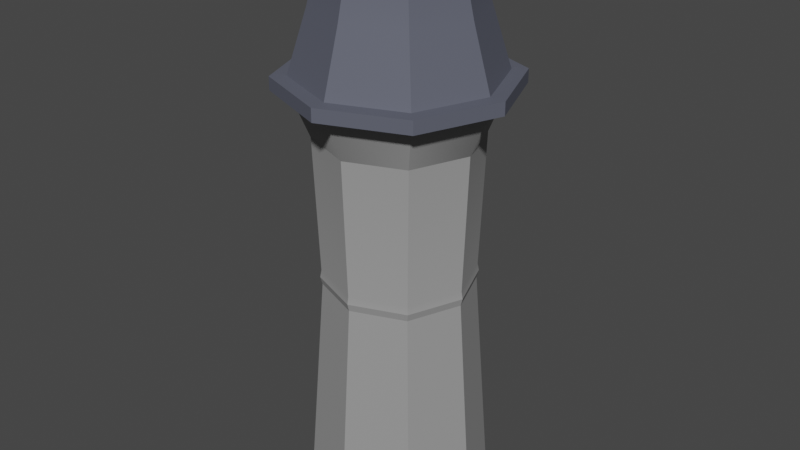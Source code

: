 # Source: paris_hero_classic_tower.blend  (saved by Blender 3.6.11; exported with 4.5.12 LTS)
import bpy
from mathutils import Matrix  # noqa: F401  (used for matrix-valued properties, if any)

bpy.ops.wm.read_factory_settings(use_empty=True)
scene = bpy.context.scene
scene.name = 'Scene'

# ---- collections
col_collection = bpy.data.collections.new('Collection'); scene.collection.children.link(col_collection)

# ---- materials (node trees are filled in below, after node groups)
mat_material = bpy.data.materials.new('Material')
mat_material.alpha_threshold = 0.0
mat_material.use_transparent_shadow = False
mat_material.roughness = 0.5
mat_material.line_color = (0.0, 0.0, 0.0, 1.0)
mat_walls = bpy.data.materials.new('walls')
mat_walls.use_transparent_shadow = False
mat_roof = bpy.data.materials.new('roof')
mat_roof.use_transparent_shadow = False

# ---- node groups
ng_auto_smooth = bpy.data.node_groups.new('Auto Smooth', 'GeometryNodeTree')
_s = ng_auto_smooth.interface.new_socket(name='Geometry', in_out='OUTPUT', socket_type='NodeSocketGeometry')
_s = ng_auto_smooth.interface.new_socket(name='Geometry', in_out='INPUT', socket_type='NodeSocketGeometry')
_s = ng_auto_smooth.interface.new_socket(name='Angle', in_out='INPUT', socket_type='NodeSocketFloat')
_s.subtype = 'ANGLE'
_s.min_value = 0.0
_s.max_value = 3.142
ng_auto_smooth.is_modifier = True
_N = ng_auto_smooth.nodes; _L = ng_auto_smooth.links
n0 = _N.new('NodeGroupOutput'); n0.name = 'Group Output'; n0.location = (480, -100)
n1 = _N.new('NodeGroupInput'); n1.name = 'Group Input'; n1.location = (-420, -300)
n2 = _N.new('NodeGroupInput'); n2.name = 'Group Input.001'; n2.location = (-60, -100)
n3 = _N.new('GeometryNodeSetShadeSmooth'); n3.name = 'Set Shade Smooth'; n3.location = (120, -100)
n3.domain = 'EDGE'
n4 = _N.new('GeometryNodeSetShadeSmooth'); n4.name = 'Set Shade Smooth.001'; n4.location = (300, -100)
n5 = _N.new('GeometryNodeInputMeshEdgeAngle'); n5.name = 'Edge Angle'; n5.location = (-420, -220)
n6 = _N.new('GeometryNodeInputEdgeSmooth'); n6.name = 'Is Edge Smooth'; n6.location = (-60, -160)
n7 = _N.new('GeometryNodeInputShadeSmooth'); n7.name = 'Is Face Smooth'; n7.location = (-240, -340)
n8 = _N.new('FunctionNodeBooleanMath'); n8.name = 'Boolean Math'; n8.location = (-60, -220)
n9 = _N.new('FunctionNodeCompare'); n9.name = 'Compare'; n9.location = (-240, -180)
n9.operation = 'LESS_EQUAL'
_L.new(n5.outputs[0], n9.inputs[0])
_L.new(n4.outputs[0], n0.inputs[0])
_L.new(n1.outputs[1], n9.inputs[1])
_L.new(n9.outputs[0], n8.inputs[0])
_L.new(n7.outputs[0], n8.inputs[1])
_L.new(n2.outputs[0], n3.inputs[0])
_L.new(n6.outputs[0], n3.inputs[1])
_L.new(n3.outputs[0], n4.inputs[0])
_L.new(n8.outputs[0], n3.inputs[2])
n0.is_active_output = True

# ---- material node trees
mat_material.use_nodes = True; mat_material.node_tree.nodes.clear()
_N = mat_material.node_tree.nodes; _L = mat_material.node_tree.links
n0 = _N.new('ShaderNodeOutputMaterial'); n0.name = 'Material Output'; n0.location = (300, 300)
n1 = _N.new('ShaderNodeBsdfPrincipled'); n1.name = 'Principled BSDF'; n1.location = (10, 300)
n1.distribution = 'GGX'
n1.subsurface_method = 'RANDOM_WALK_SKIN'
n1.inputs[3].default_value = 1.45
n1.inputs[27].default_value = (0.0, 0.0, 0.0, 1.0)
n1.inputs[28].default_value = 1.0
_L.new(n1.outputs[0], n0.inputs[0])
n0.is_active_output = True
mat_walls.use_nodes = True; mat_walls.node_tree.nodes.clear()
_N = mat_walls.node_tree.nodes; _L = mat_walls.node_tree.links
n0 = _N.new('ShaderNodeBsdfPrincipled'); n0.name = 'Principled BSDF'; n0.location = (10, 300)
n0.distribution = 'GGX'
n0.subsurface_method = 'RANDOM_WALK_SKIN'
n0.inputs[0].default_value = (0.3108, 0.3108, 0.3108, 1.0)
n0.inputs[2].default_value = 0.9252
n0.inputs[3].default_value = 1.45
n0.inputs[13].default_value = 0.04331
n0.inputs[27].default_value = (0.0, 0.0, 0.0, 1.0)
n0.inputs[28].default_value = 1.0
n1 = _N.new('ShaderNodeOutputMaterial'); n1.name = 'Material Output'; n1.location = (300, 300)
_L.new(n0.outputs[0], n1.inputs[0])
n1.is_active_output = True
mat_roof.use_nodes = True; mat_roof.node_tree.nodes.clear()
_N = mat_roof.node_tree.nodes; _L = mat_roof.node_tree.links
n0 = _N.new('ShaderNodeBsdfPrincipled'); n0.name = 'Principled BSDF'; n0.location = (10, 300)
n0.distribution = 'GGX'
n0.subsurface_method = 'RANDOM_WALK_SKIN'
n0.inputs[0].default_value = (0.1215, 0.1295, 0.1679, 1.0)
n0.inputs[1].default_value = 0.1654
n0.inputs[2].default_value = 0.6181
n0.inputs[3].default_value = 1.45
n0.inputs[13].default_value = 0.248
n0.inputs[27].default_value = (0.0, 0.0, 0.0, 1.0)
n0.inputs[28].default_value = 1.0
n1 = _N.new('ShaderNodeOutputMaterial'); n1.name = 'Material Output'; n1.location = (300, 300)
_L.new(n0.outputs[0], n1.inputs[0])
n1.is_active_output = True

# ---- world
world_world = bpy.data.worlds.new('World'); scene.world = world_world
world_world.use_nodes = True; world_world.node_tree.nodes.clear()
_N = world_world.node_tree.nodes; _L = world_world.node_tree.links
n0 = _N.new('ShaderNodeOutputWorld'); n0.name = 'World Output'; n0.location = (300, 300)
n1 = _N.new('ShaderNodeBackground'); n1.name = 'Background'; n1.location = (10, 300)
n1.inputs[0].default_value = (0.05088, 0.05088, 0.05088, 1.0)
_L.new(n1.outputs[0], n0.inputs[0])
n0.is_active_output = True
world_world.color = (0.05088, 0.05088, 0.05088)
world_world.use_sun_shadow = False
world_world.sun_shadow_jitter_overblur = 0.0

# ---- meshes
me_cube = bpy.data.meshes.new('Cube')
me_cube.from_pydata([(0.8624, 0.8624, 0.9766), (0.792, 0.792, -1.0), (0.8624, -0.8624, 0.9766), (0.792, -0.792, -1.0), (-0.8624, 0.8624, 0.9766), (-0.792, 0.792, -1.0), (-0.8624, -0.8624, 0.9766), (-0.792, -0.792, -1.0), (-1.1, 0.0, -1.0), (1.198, 1.046e-10, 0.9766), (-1.198, 1.046e-10, 0.9766), (1.1, 0.0, -1.0), (0.0, 1.1, -1.0), (-2.091e-10, -1.198, 0.9766), (0.0, -1.1, -1.0), (-2.091e-10, 1.198, 0.9766), (0.0, 0.0, -1.0), (0.648, 0.648, 0.04061), (-0.648, -0.648, 0.04061), (0.648, -0.648, 0.04061), (-0.648, 0.648, 0.04061), (0.9, 0.0, 0.04061), (-0.9, 0.0, 0.04061), (0.0, 0.9, 0.04061), (0.0, -0.9, 0.04061), (-0.699, -0.699, 0.7623), (0.699, 0.699, 0.7623), (0.699, -0.699, 0.7623), (-0.699, 0.699, 0.7623), (0.9709, 0.0, 0.7623), (-0.9709, 0.0, 0.7623), (0.0, 0.9709, 0.7623), (0.0, -0.9709, 0.7623), (0.8624, 0.8624, 1.041), (0.8624, -0.8624, 1.041), (-0.8624, 0.8624, 1.041), (-0.8624, -0.8624, 1.041), (1.198, 1.046e-10, 1.041), (-1.198, 1.046e-10, 1.041), (-2.091e-10, -1.198, 1.041), (-2.091e-10, 1.198, 1.041), (0.5852, 0.5852, 1.565), (0.998, 0.998, 0.9781), (0.998, -0.998, 0.9781), (-0.998, 0.998, 0.9781), (-0.998, -0.998, 0.9781), (1.386, 1.046e-10, 0.9781), (-1.386, 1.046e-10, 0.9781), (-2.091e-10, -1.386, 0.9781), (-2.091e-10, 1.386, 0.9781), (0.998, 0.998, 1.04), (0.998, -0.998, 1.04), (-0.998, 0.998, 1.04), (-0.998, -0.998, 1.04), (1.386, 1.046e-10, 1.04), (-1.386, 1.046e-10, 1.04), (-2.091e-10, -1.386, 1.04), (-2.091e-10, 1.386, 1.04), (-2.11e-10, -0.8009, 1.65), (-0.5766, -0.5766, 1.65), (0.8009, 1.933e-09, 1.65), (0.5766, -0.5766, 1.65), (-0.8009, 1.933e-09, 1.65), (-0.5766, 0.5766, 1.65), (-2.11e-10, 0.8009, 1.65), (0.5766, 0.5766, 1.65), (-2.091e-10, 1.981e-09, 1.65), (-2.091e-10, 0.8127, 1.565), (-0.8127, 1.866e-09, 1.565), (-0.5852, -0.5852, 1.565), (0.8127, 1.866e-09, 1.565), (0.5852, -0.5852, 1.565), (-0.5852, 0.5852, 1.565), (-2.091e-10, -0.8127, 1.565), (0.6941, 0.6941, 1.332), (-0.9641, 9.49e-10, 1.332), (0.6941, -0.6941, 1.332), (-2.091e-10, 0.9641, 1.332), (-0.6941, -0.6941, 1.332), (0.9641, 9.49e-10, 1.332), (-0.6941, 0.6941, 1.332), (-2.091e-10, -0.9641, 1.332), (0.6531, 0.6531, 0.1128), (0.6531, -0.6531, 0.1128), (-0.6531, 0.6531, 0.1128), (0.9071, 0.0, 0.1128), (-0.9071, 0.0, 0.1128), (0.0, 0.9071, 0.1128), (0.0, -0.9071, 0.1128), (-0.6531, -0.6531, 0.1128), (0.6657, 0.6657, 0.07669), (0.6657, -0.6657, 0.07669), (-0.6657, 0.6657, 0.07669), (0.9246, 1.739e-10, 0.07669), (-0.9246, 1.739e-10, 0.07669), (1.739e-10, 0.9246, 0.07669), (1.739e-10, -0.9246, 0.07669), (-0.6657, -0.6657, 0.07669)], [], [(9, 0, 42, 46), (32, 13, 6, 25), (30, 10, 4, 28), (16, 11, 3, 14), (29, 9, 2, 27), (31, 15, 0, 26), (26, 0, 9, 29), (12, 1, 11, 16), (25, 6, 10, 30), (35, 40, 57, 52), (39, 36, 53, 56), (5, 12, 16, 8), (28, 4, 15, 31), (8, 16, 14, 7), (27, 2, 13, 32), (34, 39, 56, 51), (3, 19, 24, 14), (5, 20, 23, 12), (7, 18, 22, 8), (1, 17, 21, 11), (12, 23, 17, 1), (11, 21, 19, 3), (8, 22, 20, 5), (14, 24, 18, 7), (83, 27, 32, 88), (84, 28, 31, 87), (89, 25, 30, 86), (82, 26, 29, 85), (87, 31, 26, 82), (85, 29, 27, 83), (86, 30, 28, 84), (88, 32, 25, 89), (67, 72, 63, 64), (71, 70, 60, 61), (41, 67, 64, 65), (68, 69, 59, 62), (0, 15, 49, 42), (36, 38, 55, 53), (4, 10, 47, 44), (33, 37, 54, 50), (46, 42, 50, 54), (45, 48, 56, 53), (42, 49, 57, 50), (48, 43, 51, 56), (44, 47, 55, 52), (43, 46, 54, 51), (47, 45, 53, 55), (49, 44, 52, 57), (37, 34, 51, 54), (6, 13, 48, 45), (13, 2, 43, 48), (10, 6, 45, 47), (38, 35, 52, 55), (2, 9, 46, 43), (40, 33, 50, 57), (15, 4, 44, 49), (66, 62, 59, 58), (64, 63, 62, 66), (65, 64, 66, 60), (60, 66, 58, 61), (70, 41, 65, 60), (72, 68, 62, 63), (69, 73, 58, 59), (73, 71, 61, 58), (81, 76, 71, 73), (78, 81, 73, 69), (80, 75, 68, 72), (79, 74, 41, 70), (75, 78, 69, 68), (74, 77, 67, 41), (76, 79, 70, 71), (77, 80, 72, 67), (40, 35, 80, 77), (34, 37, 79, 76), (33, 40, 77, 74), (38, 36, 78, 75), (37, 33, 74, 79), (35, 38, 75, 80), (36, 39, 81, 78), (39, 34, 76, 81), (96, 88, 89, 97), (94, 86, 84, 92), (93, 85, 83, 91), (95, 87, 82, 90), (90, 82, 85, 93), (97, 89, 86, 94), (92, 84, 87, 95), (91, 83, 88, 96), (19, 91, 96, 24), (20, 92, 95, 23), (18, 97, 94, 22), (17, 90, 93, 21), (23, 95, 90, 17), (21, 93, 91, 19), (22, 94, 92, 20), (24, 96, 97, 18)])
me_cube.polygons.foreach_set('use_smooth', [True] * 96)
me_cube.polygons.foreach_set('material_index', [2, 1, 1, 1, 1, 1, 1, 1, 1, 2, 2, 1, 1, 1, 1, 2, 1, 1, 1, 1, 1, 1, 1, 1, 1, 1, 1, 1, 1, 1, 1, 1, 2, 2, 2, 2, 2, 2, 2, 2, 2, 2, 2, 2, 2, 2, 2, 2, 2, 2, 2, 2, 2, 2, 2, 2, 2, 2, 2, 2, 2, 2, 2, 2, 2, 2, 2, 2, 2, 2, 2, 2, 2, 2, 2, 2, 2, 2, 2, 2, 1, 1, 1, 1, 1, 1, 1, 1, 1, 1, 1, 1, 1, 1, 1, 1])
_uv = me_cube.uv_layers.new(name='UVMap')
_uv.uv.foreach_set('vector', [0.625, 0.625, 0.625, 0.5, 0.625, 0.5, 0.625, 0.625, 0.5875, 0.875, 0.625, 0.875, 0.625, 1.0, 0.5875, 1.0, 0.5875, 0.125, 0.625, 0.125, 0.625, 0.25, 0.5875, 0.25, 0.25, 0.625, 0.375, 0.625, 0.375, 0.75, 0.25, 0.75, 0.5875, 0.625, 0.625, 0.625, 0.625, 0.75, 0.5875, 0.75, 0.5875, 0.375, 0.625, 0.375, 0.625, 0.5, 0.5875, 0.5, 0.5875, 0.5, 0.625, 0.5, 0.625, 0.625, 0.5875, 0.625, 0.25, 0.5, 0.375, 0.5, 0.375, 0.625, 0.25, 0.625, 0.5875, 0.0, 0.625, 0.0, 0.625, 0.125, 0.5875, 0.125, 0.875, 0.5, 0.75, 0.5, 0.75, 0.5, 0.875, 0.5, 0.75, 0.75, 0.875, 0.75, 0.875, 0.75, 0.75, 0.75, 0.125, 0.5, 0.25, 0.5, 0.25, 0.625, 0.125, 0.625, 0.5875, 0.25, 0.625, 0.25, 0.625, 0.375, 0.5875, 0.375, 0.125, 0.625, 0.25, 0.625, 0.25, 0.75, 0.125, 0.75, 0.5875, 0.75, 0.625, 0.75, 0.625, 0.875, 0.5875, 0.875, 0.625, 0.75, 0.75, 0.75, 0.75, 0.75, 0.625, 0.75, 0.375, 0.75, 0.5, 0.75, 0.5, 0.875, 0.375, 0.875, 0.375, 0.25, 0.5, 0.25, 0.5, 0.375, 0.375, 0.375, 0.375, 0.0, 0.5, 0.0, 0.5, 0.125, 0.375, 0.125, 0.375, 0.5, 0.5, 0.5, 0.5, 0.625, 0.375, 0.625, 0.375, 0.375, 0.5, 0.375, 0.5, 0.5, 0.375, 0.5, 0.375, 0.625, 0.5, 0.625, 0.5, 0.75, 0.375, 0.75, 0.375, 0.125, 0.5, 0.125, 0.5, 0.25, 0.375, 0.25, 0.375, 0.875, 0.5, 0.875, 0.5, 1.0, 0.375, 1.0, 0.5087, 0.75, 0.5875, 0.75, 0.5875, 0.875, 0.5087, 0.875, 0.5087, 0.25, 0.5875, 0.25, 0.5875, 0.375, 0.5087, 0.375, 0.5087, 0.0, 0.5875, 0.0, 0.5875, 0.125, 0.5087, 0.125, 0.5087, 0.5, 0.5875, 0.5, 0.5875, 0.625, 0.5087, 0.625, 0.5087, 0.375, 0.5875, 0.375, 0.5875, 0.5, 0.5087, 0.5, 0.5087, 0.625, 0.5875, 0.625, 0.5875, 0.75, 0.5087, 0.75, 0.5087, 0.125, 0.5875, 0.125, 0.5875, 0.25, 0.5087, 0.25, 0.5087, 0.875, 0.5875, 0.875, 0.5875, 1.0, 0.5087, 1.0, 0.75, 0.5, 0.875, 0.5, 0.875, 0.5, 0.75, 0.5, 0.625, 0.75, 0.625, 0.625, 0.625, 0.625, 0.625, 0.75, 0.625, 0.5, 0.75, 0.5, 0.75, 0.5, 0.625, 0.5, 0.875, 0.625, 0.875, 0.75, 0.875, 0.75, 0.875, 0.625, 0.625, 0.5, 0.625, 0.375, 0.625, 0.375, 0.625, 0.5, 0.875, 0.75, 0.875, 0.625, 0.875, 0.625, 0.875, 0.75, 0.625, 0.25, 0.625, 0.125, 0.625, 0.125, 0.625, 0.25, 0.625, 0.5, 0.625, 0.625, 0.625, 0.625, 0.625, 0.5, 0.625, 0.625, 0.625, 0.5, 0.625, 0.5, 0.625, 0.625, 0.625, 1.0, 0.625, 0.875, 0.625, 0.875, 0.625, 1.0, 0.625, 0.5, 0.625, 0.375, 0.625, 0.375, 0.625, 0.5, 0.625, 0.875, 0.625, 0.75, 0.625, 0.75, 0.625, 0.875, 0.625, 0.25, 0.625, 0.125, 0.625, 0.125, 0.625, 0.25, 0.625, 0.75, 0.625, 0.625, 0.625, 0.625, 0.625, 0.75, 0.625, 0.125, 0.625, 0.0, 0.625, 0.0, 0.625, 0.125, 0.625, 0.375, 0.625, 0.25, 0.625, 0.25, 0.625, 0.375, 0.625, 0.625, 0.625, 0.75, 0.625, 0.75, 0.625, 0.625, 0.625, 1.0, 0.625, 0.875, 0.625, 0.875, 0.625, 1.0, 0.625, 0.875, 0.625, 0.75, 0.625, 0.75, 0.625, 0.875, 0.625, 0.125, 0.625, 0.0, 0.625, 0.0, 0.625, 0.125, 0.875, 0.625, 0.875, 0.5, 0.875, 0.5, 0.875, 0.625, 0.625, 0.75, 0.625, 0.625, 0.625, 0.625, 0.625, 0.75, 0.75, 0.5, 0.625, 0.5, 0.625, 0.5, 0.75, 0.5, 0.625, 0.375, 0.625, 0.25, 0.625, 0.25, 0.625, 0.375, 0.75, 0.625, 0.875, 0.625, 0.875, 0.75, 0.75, 0.75, 0.75, 0.5, 0.875, 0.5, 0.875, 0.625, 0.75, 0.625, 0.625, 0.5, 0.75, 0.5, 0.75, 0.625, 0.625, 0.625, 0.625, 0.625, 0.75, 0.625, 0.75, 0.75, 0.625, 0.75, 0.625, 0.625, 0.625, 0.5, 0.625, 0.5, 0.625, 0.625, 0.875, 0.5, 0.875, 0.625, 0.875, 0.625, 0.875, 0.5, 0.875, 0.75, 0.75, 0.75, 0.75, 0.75, 0.875, 0.75, 0.75, 0.75, 0.625, 0.75, 0.625, 0.75, 0.75, 0.75, 0.75, 0.75, 0.625, 0.75, 0.625, 0.75, 0.75, 0.75, 0.875, 0.75, 0.75, 0.75, 0.75, 0.75, 0.875, 0.75, 0.875, 0.5, 0.875, 0.625, 0.875, 0.625, 0.875, 0.5, 0.625, 0.625, 0.625, 0.5, 0.625, 0.5, 0.625, 0.625, 0.875, 0.625, 0.875, 0.75, 0.875, 0.75, 0.875, 0.625, 0.625, 0.5, 0.75, 0.5, 0.75, 0.5, 0.625, 0.5, 0.625, 0.75, 0.625, 0.625, 0.625, 0.625, 0.625, 0.75, 0.75, 0.5, 0.875, 0.5, 0.875, 0.5, 0.75, 0.5, 0.75, 0.5, 0.875, 0.5, 0.875, 0.5, 0.75, 0.5, 0.625, 0.75, 0.625, 0.625, 0.625, 0.625, 0.625, 0.75, 0.625, 0.5, 0.75, 0.5, 0.75, 0.5, 0.625, 0.5, 0.875, 0.625, 0.875, 0.75, 0.875, 0.75, 0.875, 0.625, 0.625, 0.625, 0.625, 0.5, 0.625, 0.5, 0.625, 0.625, 0.875, 0.5, 0.875, 0.625, 0.875, 0.625, 0.875, 0.5, 0.875, 0.75, 0.75, 0.75, 0.75, 0.75, 0.875, 0.75, 0.75, 0.75, 0.625, 0.75, 0.625, 0.75, 0.75, 0.75, 0.5044, 0.875, 0.5087, 0.875, 0.5087, 1.0, 0.5044, 1.0, 0.5044, 0.125, 0.5087, 0.125, 0.5087, 0.25, 0.5044, 0.25, 0.5044, 0.625, 0.5087, 0.625, 0.5087, 0.75, 0.5044, 0.75, 0.5044, 0.375, 0.5087, 0.375, 0.5087, 0.5, 0.5044, 0.5, 0.5044, 0.5, 0.5087, 0.5, 0.5087, 0.625, 0.5044, 0.625, 0.5044, 0.0, 0.5087, 0.0, 0.5087, 0.125, 0.5044, 0.125, 0.5044, 0.25, 0.5087, 0.25, 0.5087, 0.375, 0.5044, 0.375, 0.5044, 0.75, 0.5087, 0.75, 0.5087, 0.875, 0.5044, 0.875, 0.5, 0.75, 0.5044, 0.75, 0.5044, 0.875, 0.5, 0.875, 0.5, 0.25, 0.5044, 0.25, 0.5044, 0.375, 0.5, 0.375, 0.5, 0.0, 0.5044, 0.0, 0.5044, 0.125, 0.5, 0.125, 0.5, 0.5, 0.5044, 0.5, 0.5044, 0.625, 0.5, 0.625, 0.5, 0.375, 0.5044, 0.375, 0.5044, 0.5, 0.5, 0.5, 0.5, 0.625, 0.5044, 0.625, 0.5044, 0.75, 0.5, 0.75, 0.5, 0.125, 0.5044, 0.125, 0.5044, 0.25, 0.5, 0.25, 0.5, 0.875, 0.5044, 0.875, 0.5044, 1.0, 0.5, 1.0])
me_cube.materials.append(mat_material)
me_cube.materials.append(mat_walls)
me_cube.materials.append(mat_roof)
me_cube.use_mirror_vertex_groups = False
me_cube.update()

# ---- objects
ob_cube_col = bpy.data.objects.new('Cube-col', me_cube)

# ---- transforms, parenting, visibility, modifiers, constraints
ob_cube_col.location = (0.0, 0.0, 0.0)
ob_cube_col.scale = (1.0, 1.0, 2.592)
ob_cube_col.lock_rotations_4d = False
ob_cube_col.empty_display_type = 'ARROWS'
ob_cube_col.lineart.crease_threshold = 0.0
_m = ob_cube_col.modifiers.new('Auto Smooth', 'NODES')
_m.node_group = ng_auto_smooth
_gi = [s.identifier for s in ng_auto_smooth.interface.items_tree if s.item_type == 'SOCKET' and s.in_out == 'INPUT']
_m[_gi[1]] = 0.5236  # Angle

# ---- collection membership
col_collection.objects.link(ob_cube_col)

# ---- scene / render settings (as saved in the file)
scene.frame_start = 1; scene.frame_end = 250; scene.frame_set(1)
scene.render.engine = 'BLENDER_EEVEE_NEXT'
scene.cycles.sampling_pattern = 'TABULATED_SOBOL'
scene.view_settings.view_transform = 'Filmic'
bpy.context.view_layer.update()

# ---- added for rendering (the .blend has no active camera and no usable light): camera, sun
cam_auto = bpy.data.cameras.new('AutoCamera')
cam_auto.lens = 50.0
cam_auto.sensor_width = 36.0
cam_auto.clip_end = 1000.0
ob_auto_camera = bpy.data.objects.new('AutoCamera', cam_auto)
scene.collection.objects.link(ob_auto_camera)
ob_auto_camera.location = (7.31743, -8.78092, 6.69632)
ob_auto_camera.rotation_euler = (1.09748, -7.21219e-08, 0.694738)
scene.camera = ob_auto_camera
light_auto_sun = bpy.data.lights.new('AutoSun', 'SUN')
light_auto_sun.energy = 3.0
light_auto_sun.angle = 0.0523599
ob_auto_sun = bpy.data.objects.new('AutoSun', light_auto_sun)
scene.collection.objects.link(ob_auto_sun)
ob_auto_sun.rotation_euler = (0.872665, 0.174533, 0.523599)
bpy.context.view_layer.update()
